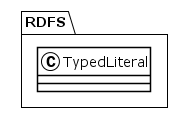

The diagram above was rendered by PlantUML. Its source (embedded in the PNG):
@startuml
!theme plain
package RDFS {
class TypedLiteral {
}
}
@enduml